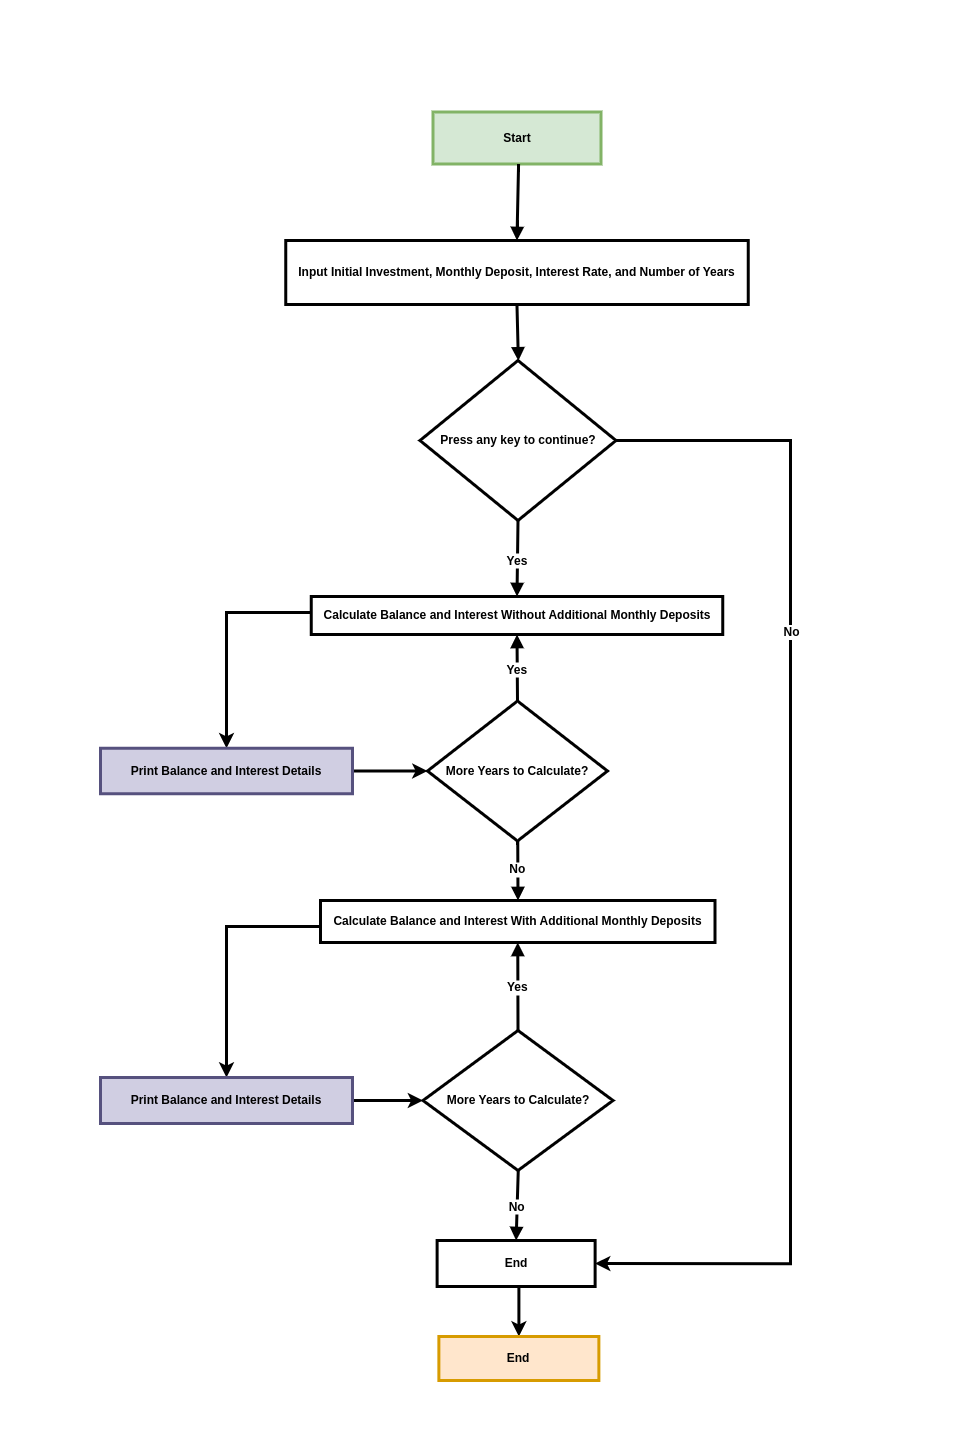

The diagram above was exported from draw.io. Its source (the exported page's mxGraphModel, read from the mxfile embedded in the PNG):
<mxGraphModel dx="5124" dy="2040" grid="1" gridSize="10" guides="1" tooltips="1" connect="1" arrows="1" fold="1" page="1" pageScale="1" pageWidth="850" pageHeight="1100" math="0" shadow="0">
  <root>
    <mxCell id="0" />
    <mxCell id="1" parent="0" />
    <mxCell id="2" value="" style="rounded=0;whiteSpace=wrap;html=1;strokeColor=#ffffff;" vertex="1" parent="1">
      <mxGeometry x="-1590" y="1120" width="960" height="1450" as="geometry" />
    </mxCell>
    <mxCell id="3" value="Start" style="whiteSpace=wrap;strokeWidth=3;fontSize=12;fontStyle=1;fillColor=#d5e8d4;strokeColor=#82b366;" vertex="1" parent="1">
      <mxGeometry x="-1157.5" y="1231.5" width="168" height="52" as="geometry" />
    </mxCell>
    <mxCell id="4" value="Input Initial Investment, Monthly Deposit, Interest Rate, and Number of Years" style="whiteSpace=wrap;strokeWidth=3;fontSize=12;fontStyle=1" vertex="1" parent="1">
      <mxGeometry x="-1304.75" y="1360" width="462.5" height="64" as="geometry" />
    </mxCell>
    <mxCell id="5" style="edgeStyle=orthogonalEdgeStyle;rounded=0;orthogonalLoop=1;jettySize=auto;html=1;entryX=1;entryY=0.5;entryDx=0;entryDy=0;exitX=1;exitY=0.5;exitDx=0;exitDy=0;fontSize=12;fontStyle=1;strokeWidth=3;" edge="1" source="7" target="19" parent="1">
      <mxGeometry relative="1" as="geometry">
        <Array as="points">
          <mxPoint x="-800" y="1560" />
          <mxPoint x="-800" y="2383" />
        </Array>
      </mxGeometry>
    </mxCell>
    <mxCell id="6" value="No" style="edgeLabel;html=1;align=center;verticalAlign=middle;resizable=0;points=[];fontSize=12;fontStyle=1" vertex="1" connectable="0" parent="5">
      <mxGeometry x="-0.3878" y="-1" relative="1" as="geometry">
        <mxPoint as="offset" />
      </mxGeometry>
    </mxCell>
    <mxCell id="7" value="Press any key to continue?" style="rhombus;strokeWidth=3;whiteSpace=wrap;fontSize=12;fontStyle=1" vertex="1" parent="1">
      <mxGeometry x="-1170.5" y="1480" width="196" height="160" as="geometry" />
    </mxCell>
    <mxCell id="8" style="edgeStyle=orthogonalEdgeStyle;rounded=0;orthogonalLoop=1;jettySize=auto;html=1;entryX=0.5;entryY=0;entryDx=0;entryDy=0;fontSize=12;fontStyle=1;strokeWidth=3;" edge="1" source="9" target="11" parent="1">
      <mxGeometry relative="1" as="geometry">
        <mxPoint x="-1390" y="1916" as="targetPoint" />
        <Array as="points">
          <mxPoint x="-1364" y="1732" />
        </Array>
      </mxGeometry>
    </mxCell>
    <mxCell id="9" value="Calculate Balance and Interest Without Additional Monthly Deposits" style="whiteSpace=wrap;strokeWidth=3;fontSize=12;fontStyle=1" vertex="1" parent="1">
      <mxGeometry x="-1279.25" y="1716" width="411.5" height="38" as="geometry" />
    </mxCell>
    <mxCell id="10" style="edgeStyle=orthogonalEdgeStyle;rounded=0;orthogonalLoop=1;jettySize=auto;html=1;entryX=0;entryY=0.5;entryDx=0;entryDy=0;fontSize=12;fontStyle=1;strokeWidth=3;" edge="1" source="11" target="12" parent="1">
      <mxGeometry relative="1" as="geometry" />
    </mxCell>
    <mxCell id="11" value="Print Balance and Interest Details" style="whiteSpace=wrap;strokeWidth=3;fontSize=12;fontStyle=1;fillColor=#d0cee2;strokeColor=#56517e;" vertex="1" parent="1">
      <mxGeometry x="-1490" y="1867.75" width="252" height="45.5" as="geometry" />
    </mxCell>
    <mxCell id="12" value="More Years to Calculate?" style="rhombus;strokeWidth=3;whiteSpace=wrap;fontSize=12;fontStyle=1" vertex="1" parent="1">
      <mxGeometry x="-1163" y="1820.5" width="180" height="140" as="geometry" />
    </mxCell>
    <mxCell id="13" style="edgeStyle=orthogonalEdgeStyle;rounded=0;orthogonalLoop=1;jettySize=auto;html=1;entryX=0.5;entryY=0;entryDx=0;entryDy=0;fontSize=12;fontStyle=1;strokeWidth=3;" edge="1" source="14" target="16" parent="1">
      <mxGeometry relative="1" as="geometry">
        <Array as="points">
          <mxPoint x="-1364" y="2046" />
        </Array>
      </mxGeometry>
    </mxCell>
    <mxCell id="14" value="Calculate Balance and Interest With Additional Monthly Deposits" style="whiteSpace=wrap;strokeWidth=3;fontSize=12;fontStyle=1" vertex="1" parent="1">
      <mxGeometry x="-1270" y="2020" width="394.5" height="42" as="geometry" />
    </mxCell>
    <mxCell id="15" style="edgeStyle=orthogonalEdgeStyle;rounded=0;orthogonalLoop=1;jettySize=auto;html=1;entryX=0;entryY=0.5;entryDx=0;entryDy=0;fontSize=12;fontStyle=1;strokeWidth=3;" edge="1" source="16" target="17" parent="1">
      <mxGeometry relative="1" as="geometry" />
    </mxCell>
    <mxCell id="16" value="Print Balance and Interest Details" style="whiteSpace=wrap;strokeWidth=3;fontSize=12;fontStyle=1;fillColor=#d0cee2;strokeColor=#56517e;" vertex="1" parent="1">
      <mxGeometry x="-1490" y="2197" width="252" height="46" as="geometry" />
    </mxCell>
    <mxCell id="17" value="More Years to Calculate?" style="rhombus;strokeWidth=3;whiteSpace=wrap;fontSize=12;fontStyle=1" vertex="1" parent="1">
      <mxGeometry x="-1167.5" y="2150" width="190" height="140" as="geometry" />
    </mxCell>
    <mxCell id="18" value="" style="edgeStyle=orthogonalEdgeStyle;rounded=0;orthogonalLoop=1;jettySize=auto;html=1;fontSize=12;fontStyle=1;strokeWidth=3;" edge="1" source="19" target="20" parent="1">
      <mxGeometry relative="1" as="geometry">
        <Array as="points">
          <mxPoint x="-1071.63" y="2420" />
          <mxPoint x="-1071.63" y="2420" />
        </Array>
      </mxGeometry>
    </mxCell>
    <mxCell id="19" value="End" style="whiteSpace=wrap;strokeWidth=3;fontSize=12;fontStyle=1" vertex="1" parent="1">
      <mxGeometry x="-1153.38" y="2360" width="158" height="46" as="geometry" />
    </mxCell>
    <mxCell id="20" value="End" style="whiteSpace=wrap;strokeWidth=3;fontSize=12;fontStyle=1;fillColor=#ffe6cc;strokeColor=#d79b00;" vertex="1" parent="1">
      <mxGeometry x="-1151.63" y="2456" width="160" height="44" as="geometry" />
    </mxCell>
    <mxCell id="21" value="" style="curved=1;startArrow=none;endArrow=block;exitX=0.5093271683673469;exitY=1;entryX=0.4999229950716846;entryY=0;rounded=0;fontSize=12;fontStyle=1;strokeWidth=3;" edge="1" source="3" target="4" parent="1">
      <mxGeometry relative="1" as="geometry">
        <Array as="points" />
      </mxGeometry>
    </mxCell>
    <mxCell id="22" value="" style="curved=1;startArrow=none;endArrow=block;exitX=0.4999229950716846;exitY=1;entryX=0.5019122646443515;entryY=0;rounded=0;fontSize=12;fontStyle=1;strokeWidth=3;" edge="1" source="4" target="7" parent="1">
      <mxGeometry relative="1" as="geometry">
        <Array as="points" />
      </mxGeometry>
    </mxCell>
    <mxCell id="23" value="Yes" style="startArrow=none;endArrow=block;exitX=0.5;exitY=1;entryX=0.5;entryY=0;rounded=0;exitDx=0;exitDy=0;entryDx=0;entryDy=0;fontSize=12;fontStyle=1;strokeWidth=3;" edge="1" source="7" target="9" parent="1">
      <mxGeometry relative="1" as="geometry">
        <Array as="points" />
      </mxGeometry>
    </mxCell>
    <mxCell id="24" value="Yes" style="startArrow=none;endArrow=block;exitX=0.5;exitY=0;entryX=0.5;entryY=1;rounded=0;exitDx=0;exitDy=0;entryDx=0;entryDy=0;fontSize=12;fontStyle=1;strokeWidth=3;" edge="1" source="12" target="9" parent="1">
      <mxGeometry relative="1" as="geometry">
        <Array as="points" />
      </mxGeometry>
    </mxCell>
    <mxCell id="25" value="No" style="curved=1;startArrow=none;endArrow=block;exitX=0.501348174778761;exitY=1.0003802544247788;entryX=0.5006482712765957;entryY=0.002685546875;rounded=0;fontSize=12;fontStyle=1;strokeWidth=3;" edge="1" source="12" target="14" parent="1">
      <mxGeometry relative="1" as="geometry">
        <Array as="points" />
      </mxGeometry>
    </mxCell>
    <mxCell id="26" value="Yes" style="startArrow=none;endArrow=block;exitX=0.5;exitY=0;entryX=0.5;entryY=1;rounded=0;exitDx=0;exitDy=0;entryDx=0;entryDy=0;fontSize=12;fontStyle=1;strokeWidth=3;" edge="1" source="17" target="14" parent="1">
      <mxGeometry relative="1" as="geometry">
        <Array as="points" />
      </mxGeometry>
    </mxCell>
    <mxCell id="27" value="No" style="startArrow=none;endArrow=block;exitX=0.501348174778761;exitY=0.999827157079646;entryX=0.5;entryY=0;rounded=0;entryDx=0;entryDy=0;fontSize=12;fontStyle=1;strokeWidth=3;" edge="1" source="17" target="19" parent="1">
      <mxGeometry relative="1" as="geometry">
        <Array as="points" />
      </mxGeometry>
    </mxCell>
  </root>
</mxGraphModel>